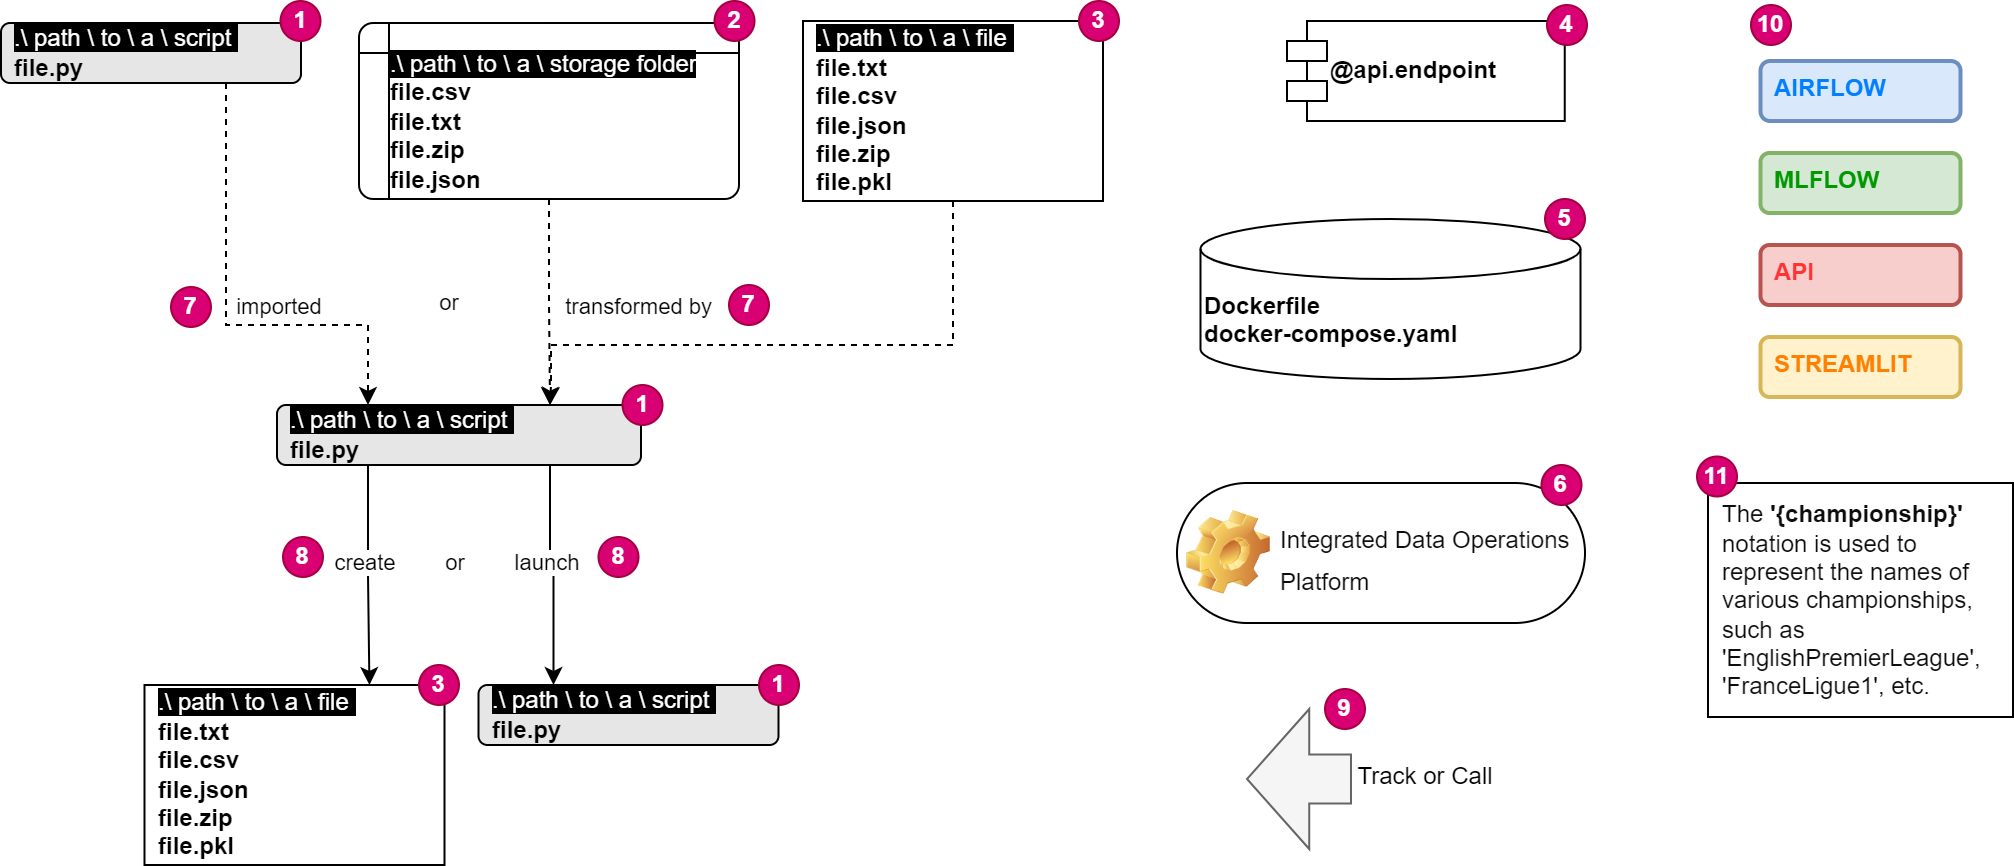

The diagram above was exported from draw.io. Its source (the exported page's mxGraphModel, read from the mxfile embedded in the PNG):
<mxGraphModel dx="2843" dy="3261" grid="1" gridSize="10" guides="1" tooltips="1" connect="1" arrows="1" fold="1" page="1" pageScale="1" pageWidth="1169" pageHeight="827" math="0" shadow="0">
  <root>
    <mxCell id="0" />
    <mxCell id="1" parent="0" />
    <mxCell id="8RWQep86EzjOETYkdbso-4" style="edgeStyle=orthogonalEdgeStyle;rounded=0;orthogonalLoop=1;jettySize=auto;html=1;exitX=0.25;exitY=1;exitDx=0;exitDy=0;entryX=0.75;entryY=0;entryDx=0;entryDy=0;" parent="1" source="8RWQep86EzjOETYkdbso-1" target="8RWQep86EzjOETYkdbso-2" edge="1">
      <mxGeometry relative="1" as="geometry" />
    </mxCell>
    <mxCell id="8RWQep86EzjOETYkdbso-5" value="create" style="edgeLabel;html=1;align=center;verticalAlign=middle;resizable=0;points=[];" parent="8RWQep86EzjOETYkdbso-4" connectable="0" vertex="1">
      <mxGeometry x="-0.1327" y="-2" relative="1" as="geometry">
        <mxPoint as="offset" />
      </mxGeometry>
    </mxCell>
    <UserObject label="&lt;span style=&quot;background-color: rgb(0, 0, 0);&quot;&gt;&lt;font color=&quot;#ffffff&quot;&gt;.\ path \ to \ a \ script&amp;nbsp;&lt;/font&gt;&lt;/span&gt;&lt;br&gt;&lt;b&gt;file.py&lt;/b&gt;" id="8RWQep86EzjOETYkdbso-1">
      <mxCell style="text;verticalAlign=middle;align=left;strokeColor=default;labelBackgroundColor=none;fontColor=default;fontStyle=0;fontFamily=Helvetica;fontSize=12;whiteSpace=wrap;html=1;spacingLeft=5;rounded=1;glass=0;fillColor=#E6E6E6;" parent="1" vertex="1">
        <mxGeometry x="-894" y="-1977" width="182" height="30" as="geometry" />
      </mxCell>
    </UserObject>
    <UserObject label="&lt;span style=&quot;background-color: rgb(0, 0, 0);&quot;&gt;&lt;font color=&quot;#ffffff&quot;&gt;.\ path \ to \ a \ file&amp;nbsp;&lt;/font&gt;&lt;/span&gt;&lt;br&gt;&lt;b&gt;file.txt&lt;/b&gt;&lt;div&gt;&lt;b&gt;file.csv&lt;/b&gt;&lt;/div&gt;&lt;div&gt;&lt;b&gt;file.json&lt;/b&gt;&lt;/div&gt;&lt;div&gt;&lt;b&gt;file.zip&lt;/b&gt;&lt;/div&gt;&lt;div&gt;&lt;b&gt;file.pkl&lt;/b&gt;&lt;/div&gt;" id="8RWQep86EzjOETYkdbso-2">
      <mxCell style="text;verticalAlign=middle;align=left;labelBackgroundColor=none;fontStyle=0;fontFamily=Helvetica;fontSize=12;whiteSpace=wrap;html=1;spacingLeft=5;fillColor=default;strokeColor=default;" parent="1" vertex="1">
        <mxGeometry x="-960.25" y="-1837" width="150" height="90" as="geometry" />
      </mxCell>
    </UserObject>
    <UserObject label="&lt;span style=&quot;background-color: rgb(0, 0, 0);&quot;&gt;&lt;font color=&quot;#ffffff&quot;&gt;.\ path \ to \ a \ script&amp;nbsp;&lt;/font&gt;&lt;/span&gt;&lt;br&gt;&lt;b&gt;file.py&lt;br&gt;&lt;/b&gt;" id="8RWQep86EzjOETYkdbso-6">
      <mxCell style="text;verticalAlign=middle;align=left;labelBackgroundColor=none;fontStyle=0;fontFamily=Helvetica;fontSize=12;whiteSpace=wrap;html=1;spacingLeft=5;fillColor=#E6E6E6;strokeColor=default;rounded=1;glass=0;" parent="1" vertex="1">
        <mxGeometry x="-793.25" y="-1837" width="150" height="30" as="geometry" />
      </mxCell>
    </UserObject>
    <mxCell id="8RWQep86EzjOETYkdbso-7" style="edgeStyle=orthogonalEdgeStyle;rounded=0;orthogonalLoop=1;jettySize=auto;html=1;exitX=0.75;exitY=1;exitDx=0;exitDy=0;entryX=0.25;entryY=0;entryDx=0;entryDy=0;" parent="1" source="8RWQep86EzjOETYkdbso-1" target="8RWQep86EzjOETYkdbso-6" edge="1">
      <mxGeometry relative="1" as="geometry">
        <mxPoint x="-837.25" y="-1887" as="sourcePoint" />
        <mxPoint x="-837.25" y="-1827" as="targetPoint" />
      </mxGeometry>
    </mxCell>
    <mxCell id="8RWQep86EzjOETYkdbso-8" value="launch" style="edgeLabel;html=1;align=center;verticalAlign=middle;resizable=0;points=[];" parent="8RWQep86EzjOETYkdbso-7" connectable="0" vertex="1">
      <mxGeometry x="-0.1327" y="-2" relative="1" as="geometry">
        <mxPoint as="offset" />
      </mxGeometry>
    </mxCell>
    <mxCell id="8RWQep86EzjOETYkdbso-10" style="edgeStyle=orthogonalEdgeStyle;rounded=0;orthogonalLoop=1;jettySize=auto;html=1;exitX=0.5;exitY=1;exitDx=0;exitDy=0;entryX=0.75;entryY=0;entryDx=0;entryDy=0;dashed=1;labelBackgroundColor=none;" parent="1" source="8RWQep86EzjOETYkdbso-15" target="8RWQep86EzjOETYkdbso-1" edge="1">
      <mxGeometry relative="1" as="geometry">
        <mxPoint x="-743" y="-1994" as="sourcePoint" />
        <mxPoint x="-745.75" y="-1827" as="targetPoint" />
      </mxGeometry>
    </mxCell>
    <mxCell id="8RWQep86EzjOETYkdbso-11" value="transformed by" style="edgeLabel;html=1;align=right;verticalAlign=middle;resizable=0;points=[];" parent="8RWQep86EzjOETYkdbso-10" connectable="0" vertex="1">
      <mxGeometry x="-0.1327" y="-2" relative="1" as="geometry">
        <mxPoint x="84" y="8" as="offset" />
      </mxGeometry>
    </mxCell>
    <UserObject label="&lt;span style=&quot;background-color: rgb(0, 0, 0);&quot;&gt;&lt;font color=&quot;#ffffff&quot;&gt;.\ path \ to \ a \ script&amp;nbsp;&lt;/font&gt;&lt;/span&gt;&lt;br&gt;&lt;b&gt;file.py&lt;/b&gt;" id="8RWQep86EzjOETYkdbso-12">
      <mxCell style="text;verticalAlign=middle;align=left;labelBackgroundColor=none;fontStyle=0;fontFamily=Helvetica;fontSize=12;whiteSpace=wrap;html=1;spacingLeft=5;fillColor=#E6E6E6;strokeColor=default;rounded=1;glass=0;" parent="1" vertex="1">
        <mxGeometry x="-1032" y="-2168" width="150" height="30" as="geometry" />
      </mxCell>
    </UserObject>
    <mxCell id="8RWQep86EzjOETYkdbso-13" style="edgeStyle=orthogonalEdgeStyle;rounded=0;orthogonalLoop=1;jettySize=auto;html=1;exitX=0.75;exitY=1;exitDx=0;exitDy=0;entryX=0.25;entryY=0;entryDx=0;entryDy=0;dashed=1;labelBackgroundColor=none;" parent="1" source="8RWQep86EzjOETYkdbso-12" target="8RWQep86EzjOETYkdbso-1" edge="1">
      <mxGeometry relative="1" as="geometry">
        <mxPoint x="-766.75" y="-1998" as="sourcePoint" />
        <mxPoint x="-791.75" y="-1917" as="targetPoint" />
        <Array as="points">
          <mxPoint x="-919" y="-2017" />
          <mxPoint x="-848" y="-2017" />
        </Array>
      </mxGeometry>
    </mxCell>
    <mxCell id="8RWQep86EzjOETYkdbso-14" value="imported" style="edgeLabel;html=1;align=center;verticalAlign=middle;resizable=0;points=[];" parent="8RWQep86EzjOETYkdbso-13" connectable="0" vertex="1">
      <mxGeometry x="-0.1327" y="-2" relative="1" as="geometry">
        <mxPoint x="28" y="10" as="offset" />
      </mxGeometry>
    </mxCell>
    <mxCell id="8RWQep86EzjOETYkdbso-15" value="&lt;span style=&quot;color: rgb(255, 255, 255); background-color: rgb(0, 0, 0);&quot;&gt;.\ path \ to \ a \ storage folder&lt;/span&gt;&lt;div&gt;&lt;div&gt;&lt;b&gt;file.csv&lt;/b&gt;&lt;font color=&quot;#ffffff&quot; style=&quot;background-color: rgb(0, 0, 0);&quot;&gt;&lt;br&gt;&lt;/font&gt;&lt;/div&gt;&lt;/div&gt;&lt;div&gt;&lt;b&gt;file.txt&lt;/b&gt;&lt;/div&gt;&lt;div&gt;&lt;b&gt;file.zip&lt;/b&gt;&lt;/div&gt;&lt;div&gt;&lt;b&gt;file.json&lt;/b&gt;&lt;/div&gt;" style="shape=internalStorage;whiteSpace=wrap;html=1;dx=15;dy=15;rounded=1;arcSize=8;strokeWidth=1;align=left;verticalAlign=bottom;spacingLeft=14;" parent="1" vertex="1">
      <mxGeometry x="-853" y="-2168" width="190" height="88" as="geometry" />
    </mxCell>
    <mxCell id="8RWQep86EzjOETYkdbso-17" style="edgeStyle=orthogonalEdgeStyle;rounded=0;orthogonalLoop=1;jettySize=auto;html=1;exitX=0.5;exitY=1;exitDx=0;exitDy=0;dashed=1;entryX=0.75;entryY=0;entryDx=0;entryDy=0;" parent="1" source="8RWQep86EzjOETYkdbso-16" target="8RWQep86EzjOETYkdbso-1" edge="1">
      <mxGeometry relative="1" as="geometry">
        <mxPoint x="-639" y="-1962" as="targetPoint" />
        <Array as="points">
          <mxPoint x="-556" y="-2007" />
          <mxPoint x="-757" y="-2007" />
          <mxPoint x="-757" y="-1987" />
        </Array>
      </mxGeometry>
    </mxCell>
    <UserObject label="&lt;span style=&quot;background-color: rgb(0, 0, 0);&quot;&gt;&lt;font color=&quot;#ffffff&quot;&gt;.\ path \ to \ a \ file&amp;nbsp;&lt;/font&gt;&lt;/span&gt;&lt;br&gt;&lt;b&gt;file.txt&lt;/b&gt;&lt;div&gt;&lt;b&gt;file.csv&lt;/b&gt;&lt;/div&gt;&lt;div&gt;&lt;b&gt;file.json&lt;/b&gt;&lt;/div&gt;&lt;div&gt;&lt;b&gt;file.zip&lt;/b&gt;&lt;/div&gt;&lt;div&gt;&lt;b&gt;file.pkl&lt;/b&gt;&lt;/div&gt;" id="8RWQep86EzjOETYkdbso-16">
      <mxCell style="text;verticalAlign=middle;align=left;labelBackgroundColor=none;fontStyle=0;fontFamily=Helvetica;fontSize=12;whiteSpace=wrap;html=1;spacingLeft=5;fillColor=default;strokeColor=default;" parent="1" vertex="1">
        <mxGeometry x="-631" y="-2169" width="150" height="90" as="geometry" />
      </mxCell>
    </UserObject>
    <mxCell id="tWPs1FSK5waF4sepLQYH-3" value="or" style="text;html=1;align=center;verticalAlign=top;resizable=0;points=[];autosize=1;strokeColor=none;fillColor=none;fontSize=11;" parent="1" vertex="1">
      <mxGeometry x="-823" y="-2041" width="30" height="30" as="geometry" />
    </mxCell>
    <mxCell id="tWPs1FSK5waF4sepLQYH-5" value="" style="group;align=left;" parent="1" connectable="0" vertex="1">
      <mxGeometry x="-389" y="-2169" width="150" height="76" as="geometry" />
    </mxCell>
    <mxCell id="tWPs1FSK5waF4sepLQYH-6" value="" style="shape=module;align=left;spacingLeft=20;align=center;verticalAlign=top;whiteSpace=wrap;html=1;" parent="tWPs1FSK5waF4sepLQYH-5" vertex="1">
      <mxGeometry width="138.8235294117647" height="50" as="geometry" />
    </mxCell>
    <mxCell id="tWPs1FSK5waF4sepLQYH-7" value="&lt;b&gt;@api.endpoint&lt;/b&gt;" style="html=1;whiteSpace=wrap;strokeColor=none;fillColor=none;labelPosition=center;verticalLabelPosition=middle;align=left;verticalAlign=middle;spacingLeft=20;" parent="tWPs1FSK5waF4sepLQYH-5" vertex="1">
      <mxGeometry y="5" width="137.10965867828614" height="40" as="geometry" />
    </mxCell>
    <mxCell id="A1eOtY0Uh3-cf7JLBRBF-7" value="4" style="ellipse;whiteSpace=wrap;html=1;fillColor=#d80073;strokeColor=#A50040;fontColor=#ffffff;fontStyle=1" parent="tWPs1FSK5waF4sepLQYH-5" vertex="1">
      <mxGeometry x="130" y="-8" width="20" height="20" as="geometry" />
    </mxCell>
    <mxCell id="tWPs1FSK5waF4sepLQYH-11" value="&lt;b&gt;Dockerfile&lt;/b&gt;&lt;div&gt;&lt;b&gt;docker-compose.yaml&lt;/b&gt;&lt;/div&gt;" style="shape=cylinder3;whiteSpace=wrap;html=1;boundedLbl=1;backgroundOutline=1;size=15;strokeWidth=1;verticalAlign=top;align=left;" parent="1" vertex="1">
      <mxGeometry x="-432.25" y="-2070" width="190" height="80" as="geometry" />
    </mxCell>
    <mxCell id="tWPs1FSK5waF4sepLQYH-12" value="&lt;h3 style=&quot;border: 0px solid rgb(227, 227, 227); box-sizing: border-box; --tw-border-spacing-x: 0; --tw-border-spacing-y: 0; --tw-translate-x: 0; --tw-translate-y: 0; --tw-rotate: 0; --tw-skew-x: 0; --tw-skew-y: 0; --tw-scale-x: 1; --tw-scale-y: 1; --tw-pan-x: ; --tw-pan-y: ; --tw-pinch-zoom: ; --tw-scroll-snap-strictness: proximity; --tw-gradient-from-position: ; --tw-gradient-via-position: ; --tw-gradient-to-position: ; --tw-ordinal: ; --tw-slashed-zero: ; --tw-numeric-figure: ; --tw-numeric-spacing: ; --tw-numeric-fraction: ; --tw-ring-inset: ; --tw-ring-offset-width: 0px; --tw-ring-offset-color: #fff; --tw-ring-color: rgba(69,89,164,.5); --tw-ring-offset-shadow: 0 0 transparent; --tw-ring-shadow: 0 0 transparent; --tw-shadow: 0 0 transparent; --tw-shadow-colored: 0 0 transparent; --tw-blur: ; --tw-brightness: ; --tw-contrast: ; --tw-grayscale: ; --tw-hue-rotate: ; --tw-invert: ; --tw-saturate: ; --tw-sepia: ; --tw-drop-shadow: ; --tw-backdrop-blur: ; --tw-backdrop-brightness: ; --tw-backdrop-contrast: ; --tw-backdrop-grayscale: ; --tw-backdrop-hue-rotate: ; --tw-backdrop-invert: ; --tw-backdrop-opacity: ; --tw-backdrop-saturate: ; --tw-backdrop-sepia: ; margin: 1rem 0px 0.5rem; line-height: 1.6; color: rgb(13, 13, 13); white-space-collapse: preserve;&quot;&gt;&lt;font face=&quot;Helvetica&quot; style=&quot;font-size: 12px; font-weight: normal;&quot;&gt;Integrated Data Operations Platform&lt;/font&gt;&lt;/h3&gt;" style="label;whiteSpace=wrap;html=1;image=img/clipart/Gear_128x128.png;arcSize=50;fontSize=11;strokeWidth=1;spacing=0;verticalAlign=middle;fontStyle=0" parent="1" vertex="1">
      <mxGeometry x="-444" y="-1938" width="204" height="70" as="geometry" />
    </mxCell>
    <mxCell id="tWPs1FSK5waF4sepLQYH-13" value="or" style="text;html=1;align=center;verticalAlign=top;resizable=0;points=[];autosize=1;strokeColor=none;fillColor=none;fontSize=11;" parent="1" vertex="1">
      <mxGeometry x="-820.25" y="-1911" width="30" height="30" as="geometry" />
    </mxCell>
    <mxCell id="A1eOtY0Uh3-cf7JLBRBF-1" value="1" style="ellipse;whiteSpace=wrap;html=1;fillColor=#d80073;strokeColor=#A50040;fontColor=#ffffff;fontStyle=1" parent="1" vertex="1">
      <mxGeometry x="-653" y="-1847" width="20" height="20" as="geometry" />
    </mxCell>
    <mxCell id="A1eOtY0Uh3-cf7JLBRBF-2" value="1" style="ellipse;whiteSpace=wrap;html=1;fillColor=#d80073;strokeColor=#A50040;fontColor=#ffffff;fontStyle=1" parent="1" vertex="1">
      <mxGeometry x="-892.25" y="-2179" width="20" height="20" as="geometry" />
    </mxCell>
    <mxCell id="A1eOtY0Uh3-cf7JLBRBF-3" value="1" style="ellipse;whiteSpace=wrap;html=1;fillColor=#d80073;strokeColor=#A50040;fontColor=#ffffff;fontStyle=1" parent="1" vertex="1">
      <mxGeometry x="-721.25" y="-1987" width="20" height="20" as="geometry" />
    </mxCell>
    <mxCell id="A1eOtY0Uh3-cf7JLBRBF-4" value="2" style="ellipse;whiteSpace=wrap;html=1;fillColor=#d80073;strokeColor=#A50040;fontColor=#ffffff;fontStyle=1" parent="1" vertex="1">
      <mxGeometry x="-675.25" y="-2179" width="20" height="20" as="geometry" />
    </mxCell>
    <mxCell id="A1eOtY0Uh3-cf7JLBRBF-5" value="3" style="ellipse;whiteSpace=wrap;html=1;fillColor=#d80073;strokeColor=#A50040;fontColor=#ffffff;fontStyle=1" parent="1" vertex="1">
      <mxGeometry x="-493" y="-2179" width="20" height="20" as="geometry" />
    </mxCell>
    <mxCell id="A1eOtY0Uh3-cf7JLBRBF-6" value="3" style="ellipse;whiteSpace=wrap;html=1;fillColor=#d80073;strokeColor=#A50040;fontColor=#ffffff;fontStyle=1" parent="1" vertex="1">
      <mxGeometry x="-823" y="-1847" width="20" height="20" as="geometry" />
    </mxCell>
    <mxCell id="A1eOtY0Uh3-cf7JLBRBF-8" value="5" style="ellipse;whiteSpace=wrap;html=1;fillColor=#d80073;strokeColor=#A50040;fontColor=#ffffff;fontStyle=1" parent="1" vertex="1">
      <mxGeometry x="-260" y="-2080" width="20" height="20" as="geometry" />
    </mxCell>
    <mxCell id="A1eOtY0Uh3-cf7JLBRBF-9" value="6" style="ellipse;whiteSpace=wrap;html=1;fillColor=#d80073;strokeColor=#A50040;fontColor=#ffffff;fontStyle=1" parent="1" vertex="1">
      <mxGeometry x="-261.75" y="-1947" width="20" height="20" as="geometry" />
    </mxCell>
    <mxCell id="A1eOtY0Uh3-cf7JLBRBF-10" value="7" style="ellipse;whiteSpace=wrap;html=1;fillColor=#d80073;strokeColor=#A50040;fontColor=#ffffff;fontStyle=1" parent="1" vertex="1">
      <mxGeometry x="-947" y="-2036" width="20" height="20" as="geometry" />
    </mxCell>
    <mxCell id="A1eOtY0Uh3-cf7JLBRBF-11" value="7" style="ellipse;whiteSpace=wrap;html=1;fillColor=#d80073;strokeColor=#A50040;fontColor=#ffffff;fontStyle=1" parent="1" vertex="1">
      <mxGeometry x="-668" y="-2037" width="20" height="20" as="geometry" />
    </mxCell>
    <mxCell id="A1eOtY0Uh3-cf7JLBRBF-12" value="8" style="ellipse;whiteSpace=wrap;html=1;fillColor=#d80073;strokeColor=#A50040;fontColor=#ffffff;fontStyle=1" parent="1" vertex="1">
      <mxGeometry x="-891" y="-1911" width="20" height="20" as="geometry" />
    </mxCell>
    <mxCell id="A1eOtY0Uh3-cf7JLBRBF-13" value="8" style="ellipse;whiteSpace=wrap;html=1;fillColor=#d80073;strokeColor=#A50040;fontColor=#ffffff;fontStyle=1" parent="1" vertex="1">
      <mxGeometry x="-733.25" y="-1911" width="20" height="20" as="geometry" />
    </mxCell>
    <mxCell id="A1eOtY0Uh3-cf7JLBRBF-14" value="" style="verticalLabelPosition=bottom;verticalAlign=top;html=1;strokeWidth=1;shape=mxgraph.arrows2.arrow;dy=0.65;dx=31.12;notch=0;gradientDirection=east;fillColor=#f5f5f5;strokeColor=#666666;fontColor=#333333;rotation=-180;" parent="1" vertex="1">
      <mxGeometry x="-409" y="-1825" width="52" height="70" as="geometry" />
    </mxCell>
    <mxCell id="A1eOtY0Uh3-cf7JLBRBF-15" value="9" style="ellipse;whiteSpace=wrap;html=1;fillColor=#d80073;strokeColor=#A50040;fontColor=#ffffff;fontStyle=1" parent="1" vertex="1">
      <mxGeometry x="-370" y="-1835" width="20" height="20" as="geometry" />
    </mxCell>
    <mxCell id="A1eOtY0Uh3-cf7JLBRBF-16" value="Track or Call" style="text;html=1;align=center;verticalAlign=middle;resizable=0;points=[];autosize=1;strokeColor=none;fillColor=none;" parent="1" vertex="1">
      <mxGeometry x="-365" y="-1806" width="90" height="30" as="geometry" />
    </mxCell>
    <mxCell id="A1eOtY0Uh3-cf7JLBRBF-20" value="&lt;b&gt;&lt;font color=&quot;#007fff&quot;&gt;AIRFLOW&lt;/font&gt;&lt;/b&gt;" style="rounded=1;whiteSpace=wrap;html=1;align=left;fillColor=#dae8fc;strokeColor=#6c8ebf;strokeWidth=2;spacingLeft=5;verticalAlign=top;arcSize=16;" parent="1" vertex="1">
      <mxGeometry x="-152.25" y="-2149" width="100" height="30" as="geometry" />
    </mxCell>
    <mxCell id="A1eOtY0Uh3-cf7JLBRBF-21" value="&lt;b&gt;&lt;font color=&quot;#009900&quot;&gt;MLFLOW&lt;/font&gt;&lt;/b&gt;" style="rounded=1;whiteSpace=wrap;html=1;align=left;fillColor=#d5e8d4;strokeColor=#82b366;strokeWidth=2;spacingLeft=5;verticalAlign=top;" parent="1" vertex="1">
      <mxGeometry x="-152.25" y="-2103" width="100" height="30" as="geometry" />
    </mxCell>
    <mxCell id="A1eOtY0Uh3-cf7JLBRBF-22" value="&lt;b&gt;&lt;font color=&quot;#ff3333&quot;&gt;API&lt;/font&gt;&lt;/b&gt;" style="rounded=1;whiteSpace=wrap;html=1;align=left;fillColor=#f8cecc;strokeColor=#b85450;strokeWidth=2;spacingLeft=5;verticalAlign=top;" parent="1" vertex="1">
      <mxGeometry x="-152.25" y="-2057" width="100" height="30" as="geometry" />
    </mxCell>
    <mxCell id="A1eOtY0Uh3-cf7JLBRBF-23" value="&lt;b&gt;&lt;font color=&quot;#ff8000&quot;&gt;STREAMLIT&lt;/font&gt;&lt;/b&gt;" style="rounded=1;whiteSpace=wrap;html=1;align=left;fillColor=#fff2cc;strokeColor=#d6b656;strokeWidth=2;spacingLeft=5;verticalAlign=top;" parent="1" vertex="1">
      <mxGeometry x="-152.25" y="-2011" width="100" height="30" as="geometry" />
    </mxCell>
    <mxCell id="A1eOtY0Uh3-cf7JLBRBF-24" value="10" style="ellipse;whiteSpace=wrap;html=1;fillColor=#d80073;strokeColor=#A50040;fontColor=#ffffff;fontStyle=1" parent="1" vertex="1">
      <mxGeometry x="-157" y="-2177" width="20" height="20" as="geometry" />
    </mxCell>
    <UserObject label="&lt;div&gt;&lt;span style=&quot;background-color: rgb(255, 255, 255); color: rgb(13, 13, 13); white-space-collapse: preserve;&quot;&gt;&lt;font style=&quot;font-size: 12px;&quot; face=&quot;Helvetica&quot;&gt;The &lt;b&gt;'{championship}'&lt;/b&gt; notation is used to represent the names of various championships, such as 'EnglishPremierLeague', 'FranceLigue1', etc.&lt;/font&gt;&lt;/span&gt;&lt;/div&gt;" id="321RfL7lszyyCvbMVJ0g-6">
      <mxCell style="text;verticalAlign=middle;align=left;labelBackgroundColor=none;fontStyle=0;fontFamily=Helvetica;fontSize=12;whiteSpace=wrap;html=1;spacingLeft=5;fillColor=none;strokeColor=default;" parent="1" vertex="1">
        <mxGeometry x="-178.5" y="-1938" width="152.5" height="117" as="geometry" />
      </mxCell>
    </UserObject>
    <mxCell id="321RfL7lszyyCvbMVJ0g-7" value="11" style="ellipse;whiteSpace=wrap;html=1;fillColor=#d80073;strokeColor=#A50040;fontColor=#ffffff;fontStyle=1" parent="1" vertex="1">
      <mxGeometry x="-184" y="-1951.25" width="20" height="20" as="geometry" />
    </mxCell>
  </root>
</mxGraphModel>